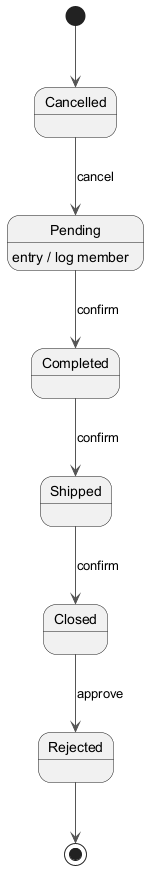

The diagram above was rendered by PlantUML. Its source (embedded in the PNG):
@startuml
skinparam backgroundColor #FFFFFF
skinparam classBackgroundColor #F3E5F5
skinparam classBorderColor #6A1B9A
skinparam ArrowColor #555555
[*] --> Cancelled
Cancelled --> Pending : cancel
Pending --> Completed : confirm
Pending : entry / log member
Completed --> Shipped : confirm
Shipped --> Closed : confirm
Closed --> Rejected : approve
Rejected --> [*]
@enduml